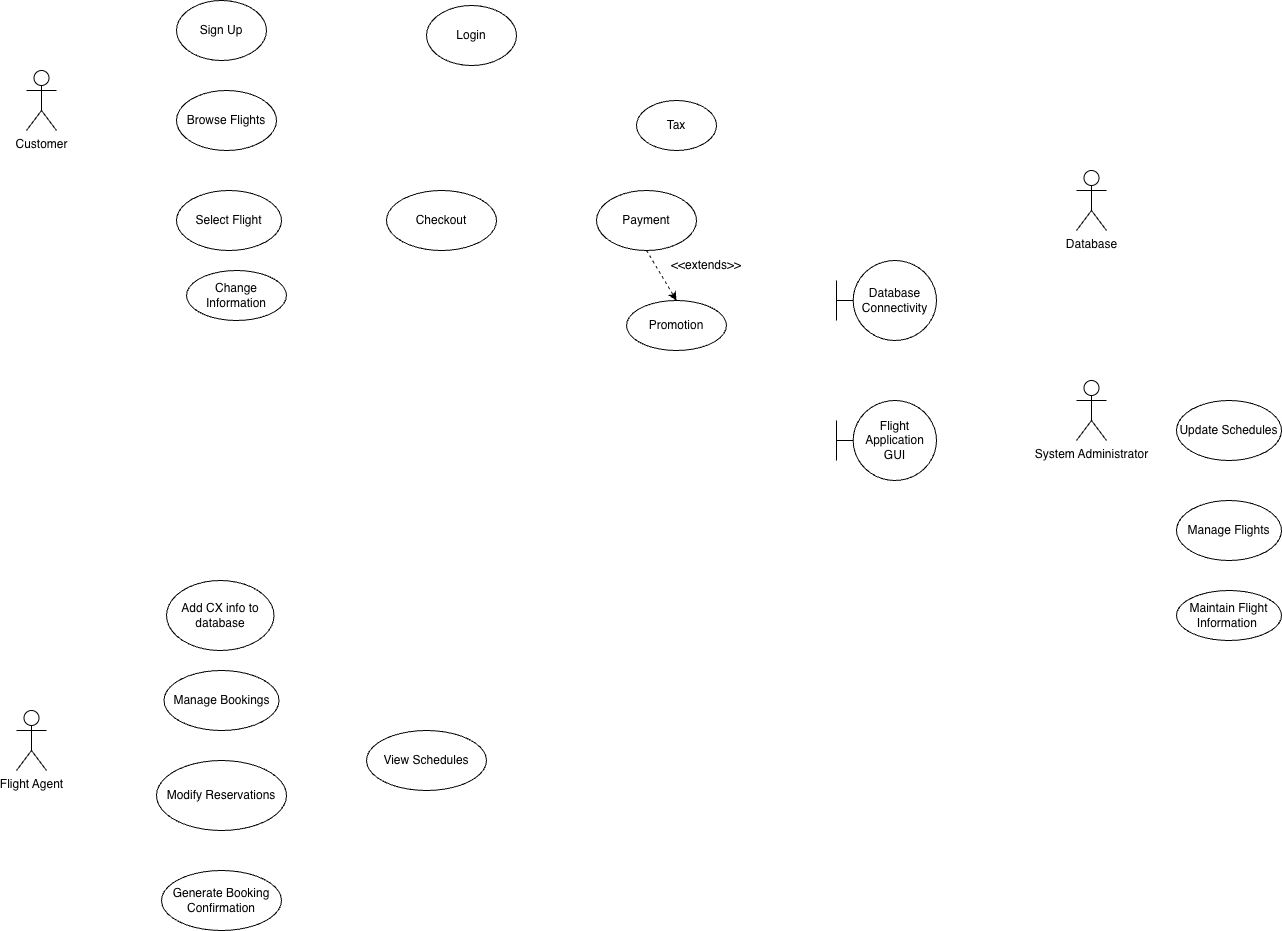

The diagram above was exported from draw.io. Its source (the exported page's mxGraphModel, read from the mxfile embedded in the PNG):
<mxGraphModel dx="832" dy="825" grid="1" gridSize="10" guides="1" tooltips="1" connect="1" arrows="1" fold="1" page="1" pageScale="1" pageWidth="850" pageHeight="1100" math="0" shadow="0">
  <root>
    <mxCell id="0" />
    <mxCell id="1" parent="0" />
    <mxCell id="C8FdAbCTqZKIosvaZFdM-1" parent="1" style="shape=umlActor;verticalLabelPosition=bottom;verticalAlign=top;html=1;outlineConnect=0;" value="Customer" vertex="1">
      <mxGeometry height="60" width="30" x="140" y="90" as="geometry" />
    </mxCell>
    <mxCell id="IXsxAXJ8pVljNu5-wVd4-3" parent="1" style="shape=umlActor;verticalLabelPosition=bottom;verticalAlign=top;html=1;outlineConnect=0;" value="Database" vertex="1">
      <mxGeometry height="60" width="30" x="1190" y="190" as="geometry" />
    </mxCell>
    <mxCell id="shK7UFHqHVzzq25bRnwu-3" parent="1" style="ellipse;whiteSpace=wrap;html=1;" value="Login" vertex="1">
      <mxGeometry height="60" width="90" x="540" y="25" as="geometry" />
    </mxCell>
    <mxCell id="Z6kBsS720eqBtRg0l87H-1" parent="1" style="shape=umlActor;verticalLabelPosition=bottom;verticalAlign=top;html=1;outlineConnect=0;" value="System Administrator" vertex="1">
      <mxGeometry height="60" width="30" x="1190" y="400" as="geometry" />
    </mxCell>
    <mxCell id="shK7UFHqHVzzq25bRnwu-6" parent="1" style="ellipse;whiteSpace=wrap;html=1;" value="Checkout" vertex="1">
      <mxGeometry height="60" width="110" x="500" y="210" as="geometry" />
    </mxCell>
    <mxCell id="shK7UFHqHVzzq25bRnwu-7" parent="1" style="ellipse;whiteSpace=wrap;html=1;" value="Add CX info to database" vertex="1">
      <mxGeometry height="70" width="107.5" x="280" y="600" as="geometry" />
    </mxCell>
    <mxCell id="shK7UFHqHVzzq25bRnwu-4" parent="1" style="ellipse;whiteSpace=wrap;html=1;" value="Browse Flights" vertex="1">
      <mxGeometry height="60" width="100" x="290" y="110" as="geometry" />
    </mxCell>
    <mxCell id="shK7UFHqHVzzq25bRnwu-5" parent="1" style="ellipse;whiteSpace=wrap;html=1;" value="Select Flight" vertex="1">
      <mxGeometry height="60" width="105" x="290" y="210" as="geometry" />
    </mxCell>
    <mxCell id="JRVhrKzXAgWxWM-f5OBa-1" parent="1" style="ellipse;whiteSpace=wrap;html=1;" value="Sign Up" vertex="1">
      <mxGeometry height="60" width="90" x="290" y="20" as="geometry" />
    </mxCell>
    <mxCell id="shK7UFHqHVzzq25bRnwu-8" parent="1" style="ellipse;whiteSpace=wrap;html=1;" value="Maintain Flight Information&amp;nbsp;" vertex="1">
      <mxGeometry height="50" width="105" x="1290" y="610" as="geometry" />
    </mxCell>
    <mxCell id="D-l-bq-qBtTemc0_dEPW-1" parent="1" style="shape=umlBoundary;whiteSpace=wrap;html=1;" value="Database Connectivity" vertex="1">
      <mxGeometry height="80" width="100" x="950" y="280" as="geometry" />
    </mxCell>
    <mxCell id="Ov-NPVXJVBSheloR-RkA-1" parent="1" style="ellipse;whiteSpace=wrap;html=1;" value="Payment" vertex="1">
      <mxGeometry height="60" width="100" x="710" y="210" as="geometry" />
    </mxCell>
    <mxCell id="D-l-bq-qBtTemc0_dEPW-2" parent="1" style="shape=umlBoundary;whiteSpace=wrap;html=1;" value="Flight Application GUI" vertex="1">
      <mxGeometry height="80" width="100" x="950" y="420" as="geometry" />
    </mxCell>
    <mxCell id="Ov-NPVXJVBSheloR-RkA-4" parent="1" style="ellipse;whiteSpace=wrap;html=1;" value="Promotion" vertex="1">
      <mxGeometry height="50" width="100" x="740" y="320" as="geometry" />
    </mxCell>
    <mxCell id="Ov-NPVXJVBSheloR-RkA-7" parent="1" style="text;html=1;whiteSpace=wrap;strokeColor=none;fillColor=none;align=center;verticalAlign=middle;rounded=0;" value="&amp;lt;&amp;lt;extends&amp;gt;&amp;gt;" vertex="1">
      <mxGeometry height="30" width="60" x="790" y="270" as="geometry" />
    </mxCell>
    <mxCell id="Ov-NPVXJVBSheloR-RkA-8" edge="1" parent="1" source="Ov-NPVXJVBSheloR-RkA-1" style="endArrow=classic;html=1;rounded=0;entryX=0.5;entryY=0;entryDx=0;entryDy=0;exitX=0.5;exitY=1;exitDx=0;exitDy=0;dashed=1;" target="Ov-NPVXJVBSheloR-RkA-4" value="">
      <mxGeometry height="50" relative="1" width="50" as="geometry">
        <mxPoint x="770" y="270" as="sourcePoint" />
        <mxPoint x="820" y="220" as="targetPoint" />
      </mxGeometry>
    </mxCell>
    <mxCell id="1-JgRpKXhVPfQsS5vc73-1" parent="1" style="shape=umlActor;verticalLabelPosition=bottom;verticalAlign=top;html=1;outlineConnect=0;" value="Flight Agent" vertex="1">
      <mxGeometry height="60" width="30" x="130" y="730" as="geometry" />
    </mxCell>
    <mxCell id="9pUUMVVFOWi_Iik67SZn-1" parent="1" style="ellipse;whiteSpace=wrap;html=1;" value="Manage Flights" vertex="1">
      <mxGeometry height="60" width="105" x="1290" y="520" as="geometry" />
    </mxCell>
    <mxCell id="9pUUMVVFOWi_Iik67SZn-2" parent="1" style="ellipse;whiteSpace=wrap;html=1;" value="Update Schedules" vertex="1">
      <mxGeometry height="60" width="105" x="1290" y="420" as="geometry" />
    </mxCell>
    <mxCell id="4YGD_8jgTFeQC4Yrbjfy-1" parent="1" style="ellipse;whiteSpace=wrap;html=1;" value="Tax" vertex="1">
      <mxGeometry height="50" width="80" x="750" y="120" as="geometry" />
    </mxCell>
    <mxCell id="Ov-NPVXJVBSheloR-RkA-9" parent="1" style="ellipse;whiteSpace=wrap;html=1;" value="Change &lt;span style=&quot;white-space: pre;&quot;&gt;Information&lt;/span&gt;" vertex="1">
      <mxGeometry height="50" width="100" x="300" y="290" as="geometry" />
    </mxCell>
    <mxCell id="9pUUMVVFOWi_Iik67SZn-6" parent="1" style="ellipse;whiteSpace=wrap;html=1;" value="Manage Bookings" vertex="1">
      <mxGeometry height="60" width="115" x="277.5" y="690" as="geometry" />
    </mxCell>
    <mxCell id="9pUUMVVFOWi_Iik67SZn-7" parent="1" style="ellipse;whiteSpace=wrap;html=1;" value="Generate Booking Confirmation" vertex="1">
      <mxGeometry height="60" width="120" x="275" y="890" as="geometry" />
    </mxCell>
    <mxCell id="9pUUMVVFOWi_Iik67SZn-8" parent="1" style="ellipse;whiteSpace=wrap;html=1;" value="Modify Reservations" vertex="1">
      <mxGeometry height="70" width="130" x="270" y="780" as="geometry" />
    </mxCell>
    <mxCell id="05_3d-SymnuvnOxgzchH-1" parent="1" style="ellipse;whiteSpace=wrap;html=1;" value="View Schedules" vertex="1">
      <mxGeometry height="60" width="120" x="480" y="750" as="geometry" />
    </mxCell>
  </root>
</mxGraphModel>